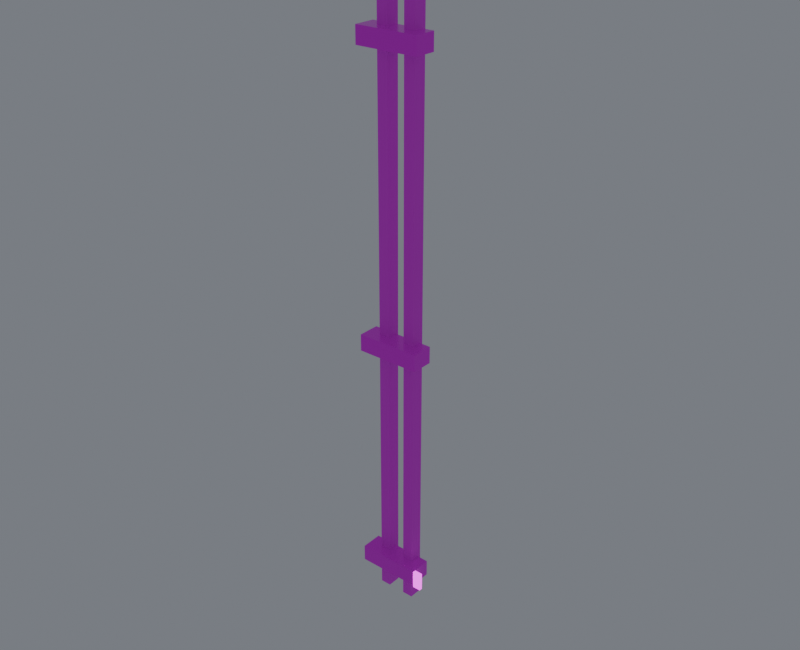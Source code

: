 # Source: pipe_riser.blend  (saved by Blender 4.5.87; exported with 4.5.12 LTS)
import bpy
from mathutils import Matrix  # noqa: F401  (used for matrix-valued properties, if any)

bpy.ops.wm.read_factory_settings(use_empty=True)
scene = bpy.context.scene
scene.name = 'Component_pipe_riser'

# ---- collections
col_pipe_riser = bpy.data.collections.new('pipe_riser_制作源'); scene.collection.children.link(col_pipe_riser)
col_pipe_riser_1 = bpy.data.collections.new('pipe_riser_输出包'); scene.collection.children.link(col_pipe_riser_1)
col_01______pipe_riser = bpy.data.collections.new('01_制作组件_pipe_riser'); scene.collection.children.link(col_01______pipe_riser)

# ---- images (referenced by path relative to the original .blend; pixels are not part of the script)
import os
ASSET_DIR = os.environ.get("B2B_ASSET_DIR", "")  # directory of the original .blend (textures are referenced by path, not embedded)
HERE = os.path.dirname(os.path.abspath(__file__))  # packed textures are extracted next to this script under _unpacked/

def load_image(name, relpath, width, height, colorspace="sRGB"):
    """Load a texture the original file referenced (path relative to the .blend, or extracted next to this script)."""
    p = next((c for c in (os.path.join(HERE, relpath), os.path.join(ASSET_DIR, relpath)) if relpath and os.path.exists(c)), "")
    if p:
        img = bpy.data.images.load(p, check_existing=True)
        img.name = name
    else:  # same state as the original file: an image datablock whose file is absent (Cycles renders it pink)
        img = bpy.data.images.new(name, width, height)
        img.source = "FILE"
        img.filepath = "//" + (relpath or name)
    img.colorspace_settings.name = colorspace
    return img
img_10x10_512_png = load_image('设施低亮多巴胺色盘_10x10_512.png', '设施低亮多巴胺色盘_10x10_512.png', 1024, 1024, 'sRGB')

# ---- materials (node trees are filled in below, after node groups)
mat_02 = bpy.data.materials.new('02_细腻哑光_青绿大面')
mat_01 = bpy.data.materials.new('01_精工金属_紫色骨架')
mat_04_______ui = bpy.data.materials.new('04_柔和自发光_UI灯光')

# ---- material node trees
mat_02.use_nodes = True; mat_02.node_tree.nodes.clear()
_N = mat_02.node_tree.nodes; _L = mat_02.node_tree.links
n0 = _N.new('ShaderNodeUVMap'); n0.name = 'UV Map'; n0.location = (0, 0)
n0.uv_map = 'PaletteUV'
n1 = _N.new('ShaderNodeTexImage'); n1.name = 'Image Texture'; n1.location = (0, 0)
n1.image = img_10x10_512_png
n1.interpolation = 'Closest'
n2 = _N.new('ShaderNodeBsdfPrincipled'); n2.name = 'Principled BSDF'; n2.location = (0, 0)
n2.inputs[1].default_value = 0.02
n2.inputs[2].default_value = 0.7
n3 = _N.new('ShaderNodeOutputMaterial'); n3.name = 'Material Output'; n3.location = (0, 0)
_L.new(n0.outputs[0], n1.inputs[0])
_L.new(n1.outputs[0], n2.inputs[0])
_L.new(n2.outputs[0], n3.inputs[0])
n3.is_active_output = True
mat_01.use_nodes = True; mat_01.node_tree.nodes.clear()
_N = mat_01.node_tree.nodes; _L = mat_01.node_tree.links
n0 = _N.new('ShaderNodeUVMap'); n0.name = 'UV 贴图'; n0.location = (0, 0)
n0.uv_map = 'PaletteUV'
n1 = _N.new('ShaderNodeTexImage'); n1.name = '图像纹理'; n1.location = (0, 0)
n1.image = img_10x10_512_png
n1.interpolation = 'Closest'
n2 = _N.new('ShaderNodeBsdfPrincipled'); n2.name = '原理化 BSDF'; n2.location = (0, 0)
n2.inputs[1].default_value = 0.86
n2.inputs[2].default_value = 0.27
n3 = _N.new('ShaderNodeOutputMaterial'); n3.name = '材质输出'; n3.location = (0, 0)
_L.new(n0.outputs[0], n1.inputs[0])
_L.new(n1.outputs[0], n2.inputs[0])
_L.new(n2.outputs[0], n3.inputs[0])
n3.is_active_output = True
mat_04_______ui.use_nodes = True; mat_04_______ui.node_tree.nodes.clear()
_N = mat_04_______ui.node_tree.nodes; _L = mat_04_______ui.node_tree.links
n0 = _N.new('ShaderNodeUVMap'); n0.name = 'UV 贴图'; n0.location = (0, 0)
n0.uv_map = 'PaletteUV'
n1 = _N.new('ShaderNodeTexImage'); n1.name = '图像纹理'; n1.location = (0, 0)
n1.image = img_10x10_512_png
n1.interpolation = 'Closest'
n2 = _N.new('ShaderNodeBsdfPrincipled'); n2.name = '原理化 BSDF'; n2.location = (0, 0)
n2.inputs[2].default_value = 0.36
n2.inputs[28].default_value = 1.5
n3 = _N.new('ShaderNodeOutputMaterial'); n3.name = '材质输出'; n3.location = (0, 0)
_L.new(n0.outputs[0], n1.inputs[0])
_L.new(n1.outputs[0], n2.inputs[0])
_L.new(n2.outputs[0], n3.inputs[0])
_L.new(n1.outputs[0], n2.inputs[27])
n3.is_active_output = True

# ---- world
world_component_studio = bpy.data.worlds.new('Component_Studio'); scene.world = world_component_studio
world_component_studio.use_nodes = True; world_component_studio.node_tree.nodes.clear()
_N = world_component_studio.node_tree.nodes; _L = world_component_studio.node_tree.links
n0 = _N.new('ShaderNodeBackground'); n0.name = 'Background'; n0.location = (-200, 100)
n0.inputs[0].default_value = (0.3, 0.32, 0.36, 1.0)
n0.inputs[1].default_value = 0.45
n1 = _N.new('ShaderNodeOutputWorld'); n1.name = 'World Output'; n1.location = (200, 100)
_L.new(n0.outputs[0], n1.inputs[0])
n1.is_active_output = True

# ---- meshes
me_00______00_mesh = bpy.data.meshes.new('墙面竖向管线_00_制作_部件00_Mesh')
me_00______00_mesh.from_pydata([(-0.145, 0.0, 0.0), (-0.145, 0.0, 3.65), (-0.145, 0.08, 0.0), (-0.145, 0.08, 3.65), (-0.08, 0.0, 0.0), (-0.08, 0.0, 3.65), (-0.08, 0.08, 0.0), (-0.08, 0.08, 3.65)], [], [(0, 1, 3, 2), (2, 3, 7, 6), (6, 7, 5, 4), (4, 5, 1, 0), (2, 6, 4, 0), (7, 3, 1, 5)])
_uv = me_00______00_mesh.uv_layers.new(name='PaletteUV')
_uv.uv.foreach_set('vector', [0.926, 0.326, 0.974, 0.326, 0.974, 0.374, 0.926, 0.374, 0.926, 0.326, 0.974, 0.326, 0.974, 0.374, 0.926, 0.374, 0.926, 0.326, 0.974, 0.326, 0.974, 0.374, 0.926, 0.374, 0.926, 0.326, 0.974, 0.326, 0.974, 0.374, 0.926, 0.374, 0.926, 0.326, 0.974, 0.326, 0.974, 0.374, 0.926, 0.374, 0.926, 0.326, 0.974, 0.326, 0.974, 0.374, 0.926, 0.374])
me_00______00_mesh.materials.append(mat_02)
me_00______00_mesh.update()
me_00______01_mesh = bpy.data.meshes.new('墙面竖向管线_00_制作_部件01_Mesh')
me_00______01_mesh.from_pydata([(0.025, 0.0, 0.0), (0.025, 0.0, 3.65), (0.025, 0.08, 0.0), (0.025, 0.08, 3.65), (0.09, 0.0, 0.0), (0.09, 0.0, 3.65), (0.09, 0.08, 0.0), (0.09, 0.08, 3.65)], [], [(0, 1, 3, 2), (2, 3, 7, 6), (6, 7, 5, 4), (4, 5, 1, 0), (2, 6, 4, 0), (7, 3, 1, 5)])
_uv = me_00______01_mesh.uv_layers.new(name='PaletteUV')
_uv.uv.foreach_set('vector', [0.926, 0.326, 0.974, 0.326, 0.974, 0.374, 0.926, 0.374, 0.926, 0.326, 0.974, 0.326, 0.974, 0.374, 0.926, 0.374, 0.926, 0.326, 0.974, 0.326, 0.974, 0.374, 0.926, 0.374, 0.926, 0.326, 0.974, 0.326, 0.974, 0.374, 0.926, 0.374, 0.926, 0.326, 0.974, 0.326, 0.974, 0.374, 0.926, 0.374, 0.926, 0.326, 0.974, 0.326, 0.974, 0.374, 0.926, 0.374])
me_00______01_mesh.materials.append(mat_02)
me_00______01_mesh.update()
me_00______02_mesh = bpy.data.meshes.new('墙面竖向管线_00_制作_部件02_Mesh')
me_00______02_mesh.from_pydata([(-0.2175, -0.075, 0.175), (-0.2175, -0.075, 0.275), (-0.2175, 0.055, 0.175), (-0.2175, 0.055, 0.275), (0.1625, -0.075, 0.175), (0.1625, -0.075, 0.275), (0.1625, 0.055, 0.175), (0.1625, 0.055, 0.275)], [], [(0, 1, 3, 2), (2, 3, 7, 6), (6, 7, 5, 4), (4, 5, 1, 0), (2, 6, 4, 0), (7, 3, 1, 5)])
_uv = me_00______02_mesh.uv_layers.new(name='PaletteUV')
_uv.uv.foreach_set('vector', [0.926, 0.126, 0.974, 0.126, 0.974, 0.174, 0.926, 0.174, 0.926, 0.126, 0.974, 0.126, 0.974, 0.174, 0.926, 0.174, 0.926, 0.126, 0.974, 0.126, 0.974, 0.174, 0.926, 0.174, 0.926, 0.126, 0.974, 0.126, 0.974, 0.174, 0.926, 0.174, 0.926, 0.126, 0.974, 0.126, 0.974, 0.174, 0.926, 0.174, 0.926, 0.126, 0.974, 0.126, 0.974, 0.174, 0.926, 0.174])
me_00______02_mesh.materials.append(mat_01)
me_00______02_mesh.update()
me_00______03_mesh = bpy.data.meshes.new('墙面竖向管线_00_制作_部件03_Mesh')
me_00______03_mesh.from_pydata([(-0.2175, -0.075, 1.625), (-0.2175, -0.075, 1.725), (-0.2175, 0.055, 1.625), (-0.2175, 0.055, 1.725), (0.1625, -0.075, 1.625), (0.1625, -0.075, 1.725), (0.1625, 0.055, 1.625), (0.1625, 0.055, 1.725)], [], [(0, 1, 3, 2), (2, 3, 7, 6), (6, 7, 5, 4), (4, 5, 1, 0), (2, 6, 4, 0), (7, 3, 1, 5)])
_uv = me_00______03_mesh.uv_layers.new(name='PaletteUV')
_uv.uv.foreach_set('vector', [0.926, 0.126, 0.974, 0.126, 0.974, 0.174, 0.926, 0.174, 0.926, 0.126, 0.974, 0.126, 0.974, 0.174, 0.926, 0.174, 0.926, 0.126, 0.974, 0.126, 0.974, 0.174, 0.926, 0.174, 0.926, 0.126, 0.974, 0.126, 0.974, 0.174, 0.926, 0.174, 0.926, 0.126, 0.974, 0.126, 0.974, 0.174, 0.926, 0.174, 0.926, 0.126, 0.974, 0.126, 0.974, 0.174, 0.926, 0.174])
me_00______03_mesh.materials.append(mat_01)
me_00______03_mesh.update()
me_00______04_mesh = bpy.data.meshes.new('墙面竖向管线_00_制作_部件04_Mesh')
me_00______04_mesh.from_pydata([(-0.2175, -0.075, 3.305), (-0.2175, -0.075, 3.405), (-0.2175, 0.055, 3.305), (-0.2175, 0.055, 3.405), (0.1625, -0.075, 3.305), (0.1625, -0.075, 3.405), (0.1625, 0.055, 3.305), (0.1625, 0.055, 3.405)], [], [(0, 1, 3, 2), (2, 3, 7, 6), (6, 7, 5, 4), (4, 5, 1, 0), (2, 6, 4, 0), (7, 3, 1, 5)])
_uv = me_00______04_mesh.uv_layers.new(name='PaletteUV')
_uv.uv.foreach_set('vector', [0.926, 0.126, 0.974, 0.126, 0.974, 0.174, 0.926, 0.174, 0.926, 0.126, 0.974, 0.126, 0.974, 0.174, 0.926, 0.174, 0.926, 0.126, 0.974, 0.126, 0.974, 0.174, 0.926, 0.174, 0.926, 0.126, 0.974, 0.126, 0.974, 0.174, 0.926, 0.174, 0.926, 0.126, 0.974, 0.126, 0.974, 0.174, 0.926, 0.174, 0.926, 0.126, 0.974, 0.126, 0.974, 0.174, 0.926, 0.174])
me_00______04_mesh.materials.append(mat_01)
me_00______04_mesh.update()
me_00________mesh = bpy.data.meshes.new('墙面竖向管线_00_制作_自发光_Mesh')
me_00________mesh.from_pydata([(0.1675, -0.08, 0.17), (0.1675, -0.08, 0.28), (0.1675, -0.06, 0.17), (0.1675, -0.06, 0.28), (0.2175, -0.08, 0.17), (0.2175, -0.08, 0.28), (0.2175, -0.06, 0.17), (0.2175, -0.06, 0.28)], [], [(0, 1, 3, 2), (2, 3, 7, 6), (6, 7, 5, 4), (4, 5, 1, 0), (2, 6, 4, 0), (7, 3, 1, 5)])
_uv = me_00________mesh.uv_layers.new(name='PaletteUV')
_uv.uv.foreach_set('vector', [0.726, 0.626, 0.774, 0.626, 0.774, 0.674, 0.726, 0.674, 0.726, 0.626, 0.774, 0.626, 0.774, 0.674, 0.726, 0.674, 0.726, 0.626, 0.774, 0.626, 0.774, 0.674, 0.726, 0.674, 0.726, 0.626, 0.774, 0.626, 0.774, 0.674, 0.726, 0.674, 0.726, 0.626, 0.774, 0.626, 0.774, 0.674, 0.726, 0.674, 0.726, 0.626, 0.774, 0.626, 0.774, 0.674, 0.726, 0.674])
me_00________mesh.materials.append(mat_04_______ui)
me_00________mesh.update()
me_00______00_mesh_1 = bpy.data.meshes.new('墙面竖向管线_00_输出_部件00_Mesh')
me_00______00_mesh_1.from_pydata([(-0.145, 0.0, 0.0), (-0.145, 0.0, 3.65), (-0.145, 0.08, 0.0), (-0.145, 0.08, 3.65), (-0.08, 0.0, 0.0), (-0.08, 0.0, 3.65), (-0.08, 0.08, 0.0), (-0.08, 0.08, 3.65)], [], [(0, 1, 3, 2), (2, 3, 7, 6), (6, 7, 5, 4), (4, 5, 1, 0), (2, 6, 4, 0), (7, 3, 1, 5)])
_uv = me_00______00_mesh_1.uv_layers.new(name='PaletteUV')
_uv.uv.foreach_set('vector', [0.926, 0.326, 0.974, 0.326, 0.974, 0.374, 0.926, 0.374, 0.926, 0.326, 0.974, 0.326, 0.974, 0.374, 0.926, 0.374, 0.926, 0.326, 0.974, 0.326, 0.974, 0.374, 0.926, 0.374, 0.926, 0.326, 0.974, 0.326, 0.974, 0.374, 0.926, 0.374, 0.926, 0.326, 0.974, 0.326, 0.974, 0.374, 0.926, 0.374, 0.926, 0.326, 0.974, 0.326, 0.974, 0.374, 0.926, 0.374])
me_00______00_mesh_1.materials.append(mat_02)
me_00______00_mesh_1.update()
me_00______01_mesh_1 = bpy.data.meshes.new('墙面竖向管线_00_输出_部件01_Mesh')
me_00______01_mesh_1.from_pydata([(0.025, 0.0, 0.0), (0.025, 0.0, 3.65), (0.025, 0.08, 0.0), (0.025, 0.08, 3.65), (0.09, 0.0, 0.0), (0.09, 0.0, 3.65), (0.09, 0.08, 0.0), (0.09, 0.08, 3.65)], [], [(0, 1, 3, 2), (2, 3, 7, 6), (6, 7, 5, 4), (4, 5, 1, 0), (2, 6, 4, 0), (7, 3, 1, 5)])
_uv = me_00______01_mesh_1.uv_layers.new(name='PaletteUV')
_uv.uv.foreach_set('vector', [0.926, 0.326, 0.974, 0.326, 0.974, 0.374, 0.926, 0.374, 0.926, 0.326, 0.974, 0.326, 0.974, 0.374, 0.926, 0.374, 0.926, 0.326, 0.974, 0.326, 0.974, 0.374, 0.926, 0.374, 0.926, 0.326, 0.974, 0.326, 0.974, 0.374, 0.926, 0.374, 0.926, 0.326, 0.974, 0.326, 0.974, 0.374, 0.926, 0.374, 0.926, 0.326, 0.974, 0.326, 0.974, 0.374, 0.926, 0.374])
me_00______01_mesh_1.materials.append(mat_02)
me_00______01_mesh_1.update()
me_00______02_mesh_1 = bpy.data.meshes.new('墙面竖向管线_00_输出_部件02_Mesh')
me_00______02_mesh_1.from_pydata([(-0.2175, -0.075, 0.175), (-0.2175, -0.075, 0.275), (-0.2175, 0.055, 0.175), (-0.2175, 0.055, 0.275), (0.1625, -0.075, 0.175), (0.1625, -0.075, 0.275), (0.1625, 0.055, 0.175), (0.1625, 0.055, 0.275)], [], [(0, 1, 3, 2), (2, 3, 7, 6), (6, 7, 5, 4), (4, 5, 1, 0), (2, 6, 4, 0), (7, 3, 1, 5)])
_uv = me_00______02_mesh_1.uv_layers.new(name='PaletteUV')
_uv.uv.foreach_set('vector', [0.926, 0.126, 0.974, 0.126, 0.974, 0.174, 0.926, 0.174, 0.926, 0.126, 0.974, 0.126, 0.974, 0.174, 0.926, 0.174, 0.926, 0.126, 0.974, 0.126, 0.974, 0.174, 0.926, 0.174, 0.926, 0.126, 0.974, 0.126, 0.974, 0.174, 0.926, 0.174, 0.926, 0.126, 0.974, 0.126, 0.974, 0.174, 0.926, 0.174, 0.926, 0.126, 0.974, 0.126, 0.974, 0.174, 0.926, 0.174])
me_00______02_mesh_1.materials.append(mat_01)
me_00______02_mesh_1.update()
me_00______03_mesh_1 = bpy.data.meshes.new('墙面竖向管线_00_输出_部件03_Mesh')
me_00______03_mesh_1.from_pydata([(-0.2175, -0.075, 1.625), (-0.2175, -0.075, 1.725), (-0.2175, 0.055, 1.625), (-0.2175, 0.055, 1.725), (0.1625, -0.075, 1.625), (0.1625, -0.075, 1.725), (0.1625, 0.055, 1.625), (0.1625, 0.055, 1.725)], [], [(0, 1, 3, 2), (2, 3, 7, 6), (6, 7, 5, 4), (4, 5, 1, 0), (2, 6, 4, 0), (7, 3, 1, 5)])
_uv = me_00______03_mesh_1.uv_layers.new(name='PaletteUV')
_uv.uv.foreach_set('vector', [0.926, 0.126, 0.974, 0.126, 0.974, 0.174, 0.926, 0.174, 0.926, 0.126, 0.974, 0.126, 0.974, 0.174, 0.926, 0.174, 0.926, 0.126, 0.974, 0.126, 0.974, 0.174, 0.926, 0.174, 0.926, 0.126, 0.974, 0.126, 0.974, 0.174, 0.926, 0.174, 0.926, 0.126, 0.974, 0.126, 0.974, 0.174, 0.926, 0.174, 0.926, 0.126, 0.974, 0.126, 0.974, 0.174, 0.926, 0.174])
me_00______03_mesh_1.materials.append(mat_01)
me_00______03_mesh_1.update()
me_00______04_mesh_1 = bpy.data.meshes.new('墙面竖向管线_00_输出_部件04_Mesh')
me_00______04_mesh_1.from_pydata([(-0.2175, -0.075, 3.305), (-0.2175, -0.075, 3.405), (-0.2175, 0.055, 3.305), (-0.2175, 0.055, 3.405), (0.1625, -0.075, 3.305), (0.1625, -0.075, 3.405), (0.1625, 0.055, 3.305), (0.1625, 0.055, 3.405)], [], [(0, 1, 3, 2), (2, 3, 7, 6), (6, 7, 5, 4), (4, 5, 1, 0), (2, 6, 4, 0), (7, 3, 1, 5)])
_uv = me_00______04_mesh_1.uv_layers.new(name='PaletteUV')
_uv.uv.foreach_set('vector', [0.926, 0.126, 0.974, 0.126, 0.974, 0.174, 0.926, 0.174, 0.926, 0.126, 0.974, 0.126, 0.974, 0.174, 0.926, 0.174, 0.926, 0.126, 0.974, 0.126, 0.974, 0.174, 0.926, 0.174, 0.926, 0.126, 0.974, 0.126, 0.974, 0.174, 0.926, 0.174, 0.926, 0.126, 0.974, 0.126, 0.974, 0.174, 0.926, 0.174, 0.926, 0.126, 0.974, 0.126, 0.974, 0.174, 0.926, 0.174])
me_00______04_mesh_1.materials.append(mat_01)
me_00______04_mesh_1.update()
me_00________mesh_1 = bpy.data.meshes.new('墙面竖向管线_00_输出_自发光_Mesh')
me_00________mesh_1.from_pydata([(0.1675, -0.08, 0.17), (0.1675, -0.08, 0.28), (0.1675, -0.06, 0.17), (0.1675, -0.06, 0.28), (0.2175, -0.08, 0.17), (0.2175, -0.08, 0.28), (0.2175, -0.06, 0.17), (0.2175, -0.06, 0.28)], [], [(0, 1, 3, 2), (2, 3, 7, 6), (6, 7, 5, 4), (4, 5, 1, 0), (2, 6, 4, 0), (7, 3, 1, 5)])
_uv = me_00________mesh_1.uv_layers.new(name='PaletteUV')
_uv.uv.foreach_set('vector', [0.726, 0.626, 0.774, 0.626, 0.774, 0.674, 0.726, 0.674, 0.726, 0.626, 0.774, 0.626, 0.774, 0.674, 0.726, 0.674, 0.726, 0.626, 0.774, 0.626, 0.774, 0.674, 0.726, 0.674, 0.726, 0.626, 0.774, 0.626, 0.774, 0.674, 0.726, 0.674, 0.726, 0.626, 0.774, 0.626, 0.774, 0.674, 0.726, 0.674, 0.726, 0.626, 0.774, 0.626, 0.774, 0.674, 0.726, 0.674])
me_00________mesh_1.materials.append(mat_04_______ui)
me_00________mesh_1.update()

# ---- objects
ob_root_pipe_riser = bpy.data.objects.new('ROOT_pipe_riser_制作源', None)
ob_pipe_riser______00 = bpy.data.objects.new('pipe_riser_制作_部件00', me_00______00_mesh)
ob_pipe_riser______01 = bpy.data.objects.new('pipe_riser_制作_部件01', me_00______01_mesh)
ob_pipe_riser______02 = bpy.data.objects.new('pipe_riser_制作_部件02', me_00______02_mesh)
ob_pipe_riser______03 = bpy.data.objects.new('pipe_riser_制作_部件03', me_00______03_mesh)
ob_pipe_riser______04 = bpy.data.objects.new('pipe_riser_制作_部件04', me_00______04_mesh)
ob_pipe_riser = bpy.data.objects.new('pipe_riser_制作_自发光', me_00________mesh)
ob_root_pipe_riser_1 = bpy.data.objects.new('ROOT_pipe_riser_组件', None)
ob_pipe_riser______00_1 = bpy.data.objects.new('pipe_riser_输出_部件00', me_00______00_mesh_1)
ob_pipe_riser______01_1 = bpy.data.objects.new('pipe_riser_输出_部件01', me_00______01_mesh_1)
ob_pipe_riser______02_1 = bpy.data.objects.new('pipe_riser_输出_部件02', me_00______02_mesh_1)
ob_pipe_riser______03_1 = bpy.data.objects.new('pipe_riser_输出_部件03', me_00______03_mesh_1)
ob_pipe_riser______04_1 = bpy.data.objects.new('pipe_riser_输出_部件04', me_00______04_mesh_1)
ob_pipe_riser_1 = bpy.data.objects.new('pipe_riser_输出_自发光', me_00________mesh_1)

# ---- transforms, parenting, visibility, modifiers, constraints
ob_root_pipe_riser.location = (0.0, 0.0, 0.0)
ob_pipe_riser______00.parent = ob_root_pipe_riser
ob_pipe_riser______00.location = (0.0, 0.0, 0.0)
ob_pipe_riser______01.parent = ob_root_pipe_riser
ob_pipe_riser______01.location = (0.0, 0.0, 0.0)
ob_pipe_riser______02.parent = ob_root_pipe_riser
ob_pipe_riser______02.location = (0.0, 0.0, 0.0)
ob_pipe_riser______03.parent = ob_root_pipe_riser
ob_pipe_riser______03.location = (0.0, 0.0, 0.0)
ob_pipe_riser______04.parent = ob_root_pipe_riser
ob_pipe_riser______04.location = (0.0, 0.0, 0.0)
ob_pipe_riser.parent = ob_root_pipe_riser
ob_pipe_riser.location = (0.0, 0.0, 0.0)
ob_root_pipe_riser_1.location = (0.0, 0.0, 0.0)
ob_pipe_riser______00_1.parent = ob_root_pipe_riser_1
ob_pipe_riser______00_1.location = (0.0, 0.0, 0.0)
ob_pipe_riser______01_1.parent = ob_root_pipe_riser_1
ob_pipe_riser______01_1.location = (0.0, 0.0, 0.0)
ob_pipe_riser______02_1.parent = ob_root_pipe_riser_1
ob_pipe_riser______02_1.location = (0.0, 0.0, 0.0)
ob_pipe_riser______03_1.parent = ob_root_pipe_riser_1
ob_pipe_riser______03_1.location = (0.0, 0.0, 0.0)
ob_pipe_riser______04_1.parent = ob_root_pipe_riser_1
ob_pipe_riser______04_1.location = (0.0, 0.0, 0.0)
ob_pipe_riser_1.parent = ob_root_pipe_riser_1
ob_pipe_riser_1.location = (0.0, 0.0, 0.0)

# ---- collection membership
col_pipe_riser.objects.link(ob_root_pipe_riser)
col_pipe_riser.objects.link(ob_pipe_riser______00)
col_pipe_riser.objects.link(ob_pipe_riser______01)
col_pipe_riser.objects.link(ob_pipe_riser______02)
col_pipe_riser.objects.link(ob_pipe_riser______03)
col_pipe_riser.objects.link(ob_pipe_riser______04)
col_pipe_riser.objects.link(ob_pipe_riser)
col_pipe_riser_1.objects.link(ob_root_pipe_riser_1)
col_pipe_riser_1.objects.link(ob_pipe_riser______00_1)
col_pipe_riser_1.objects.link(ob_pipe_riser______01_1)
col_pipe_riser_1.objects.link(ob_pipe_riser______02_1)
col_pipe_riser_1.objects.link(ob_pipe_riser______03_1)
col_pipe_riser_1.objects.link(ob_pipe_riser______04_1)
col_pipe_riser_1.objects.link(ob_pipe_riser_1)
def _layer_coll(name, lc=None):
    lc = lc or bpy.context.view_layer.layer_collection
    for c in lc.children:
        if c.name == name: return c
        r = _layer_coll(name, c)
        if r: return r
_layer_coll('pipe_riser_制作源').exclude = True

# ---- scene / render settings (as saved in the file)
scene.frame_start = 1; scene.frame_end = 250; scene.frame_set(1)
scene.render.engine = 'CYCLES'
scene.render.image_settings.exr_codec = 'NONE'
scene.render.resolution_x = 800
scene.render.resolution_y = 650
scene.render.simplify_subdivision_render = 0
scene.render.simplify_child_particles_render = 0.0
scene.cycles.use_denoising = False
scene.cycles.samples = 8
scene.eevee.use_volume_custom_range = False
scene.eevee.use_fast_gi = False
scene.eevee.use_shadows = False
scene.view_settings.exposure = 0.5
scene.view_settings.white_balance_temperature = 0.0
scene.view_settings.white_balance_tint = 0.0
scene.view_settings.white_balance_whitepoint = (2.97, 0.5193, -0.0414)
bpy.context.view_layer.update()

# ---- added for rendering (the .blend has no active camera): camera
cam_auto = bpy.data.cameras.new('AutoCamera')
cam_auto.lens = 50.0
cam_auto.sensor_width = 36.0
cam_auto.clip_end = 1000.0
ob_auto_camera = bpy.data.objects.new('AutoCamera', cam_auto)
scene.collection.objects.link(ob_auto_camera)
ob_auto_camera.location = (3.40419, -4.08503, 4.54835)
ob_auto_camera.rotation_euler = (1.09748, -7.21219e-08, 0.694738)
scene.camera = ob_auto_camera
bpy.context.view_layer.update()
